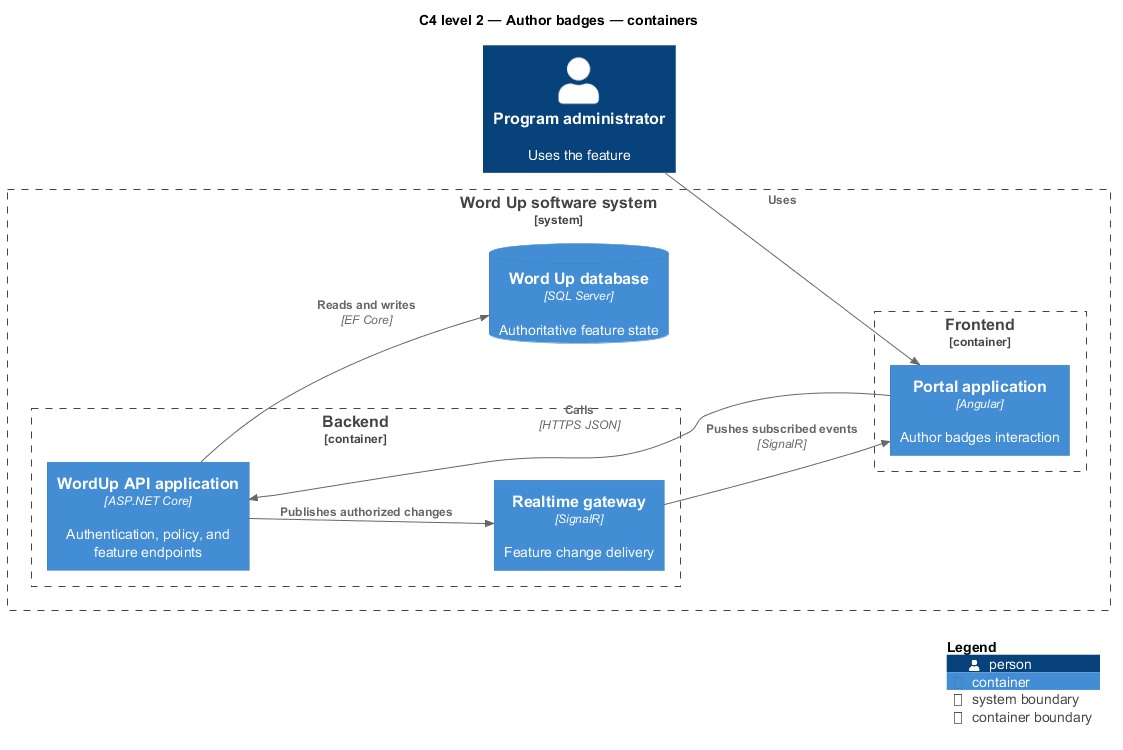

The diagram above was rendered by PlantUML. Its source (embedded in the PNG):
@startuml
!include <C4/C4_Component>
LAYOUT_LEFT_RIGHT()
title C4 level 2 — Author badges — containers
Person(primary, "Program administrator", "Uses the feature")
System_Boundary(wordup, "Word Up software system") {
  Container_Boundary(frontend, "Frontend") {
    Container(app1, "Portal application", "Angular", "Author badges interaction")
  }
  Container_Boundary(backend, "Backend") {
    Container(api, "WordUp API application", "ASP.NET Core", "Authentication, policy, and feature endpoints")
    Container(realtime, "Realtime gateway", "SignalR", "Feature change delivery")
  }
  ContainerDb(db, "Word Up database", "SQL Server", "Authoritative feature state")
}
Rel(primary, app1, "Uses")
Rel(app1, api, "Calls", "HTTPS JSON")
Rel(api, db, "Reads and writes", "EF Core")
Rel(api, realtime, "Publishes authorized changes")
Rel(realtime, app1, "Pushes subscribed events", "SignalR")
SHOW_LEGEND()
@enduml